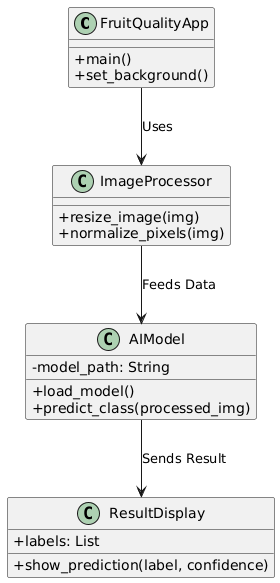

The diagram above was rendered by PlantUML. Its source (embedded in the PNG):
@startuml
skinparam classAttributeIconSize 0

class FruitQualityApp {
  +main()
  +set_background()
}

class ImageProcessor {
  +resize_image(img)
  +normalize_pixels(img)
}

class AIModel {
  -model_path: String
  +load_model()
  +predict_class(processed_img)
}

class ResultDisplay {
  +labels: List
  +show_prediction(label, confidence)
}

FruitQualityApp --> ImageProcessor : Uses
ImageProcessor --> AIModel : Feeds Data
AIModel --> ResultDisplay : Sends Result
@enduml